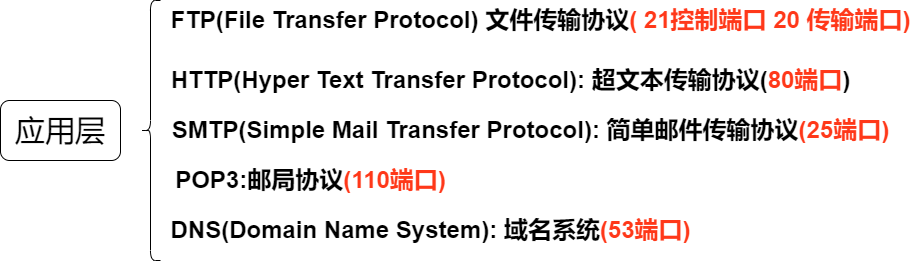

The diagram above was exported from draw.io. Its source (the exported page's mxGraphModel, read from the mxfile embedded in the PNG):
<mxGraphModel dx="1038" dy="688" grid="1" gridSize="10" guides="1" tooltips="1" connect="1" arrows="1" fold="1" page="1" pageScale="1" pageWidth="827" pageHeight="1169" math="0" shadow="0">
  <root>
    <mxCell id="0" />
    <mxCell id="1" parent="0" />
    <mxCell id="DLATbRnoeec56LC7u97N-1" value="&lt;font style=&quot;font-size: 30px&quot;&gt;应用层&lt;/font&gt;" style="rounded=1;whiteSpace=wrap;html=1;" vertex="1" parent="1">
      <mxGeometry x="30" y="220" width="120" height="60" as="geometry" />
    </mxCell>
    <mxCell id="DLATbRnoeec56LC7u97N-2" value="" style="shape=curlyBracket;whiteSpace=wrap;html=1;rounded=1;fontSize=30;" vertex="1" parent="1">
      <mxGeometry x="170" y="120" width="20" height="260" as="geometry" />
    </mxCell>
    <mxCell id="DLATbRnoeec56LC7u97N-3" value="FTP(File Transfer Protocol) 文件传输协议&lt;font color=&quot;#ff3819&quot;&gt;( 21控制端口 20 传输端口)&lt;/font&gt;" style="text;strokeColor=none;fillColor=none;html=1;fontSize=24;fontStyle=1;verticalAlign=middle;align=center;" vertex="1" parent="1">
      <mxGeometry x="520" y="120" width="100" height="40" as="geometry" />
    </mxCell>
    <mxCell id="DLATbRnoeec56LC7u97N-5" value="HTTP(Hyper Text Transfer Protocol): 超文本传输协议(&lt;font color=&quot;#ff3819&quot;&gt;80端口&lt;/font&gt;)" style="text;strokeColor=none;fillColor=none;html=1;fontSize=24;fontStyle=1;verticalAlign=middle;align=center;" vertex="1" parent="1">
      <mxGeometry x="490" y="180" width="100" height="40" as="geometry" />
    </mxCell>
    <mxCell id="DLATbRnoeec56LC7u97N-6" value="SMTP(Simple Mail Transfer Protocol): 简单邮件传输协议&lt;font color=&quot;#ff3819&quot;&gt;(25端口)&lt;/font&gt;" style="text;strokeColor=none;fillColor=none;html=1;fontSize=24;fontStyle=1;verticalAlign=middle;align=center;" vertex="1" parent="1">
      <mxGeometry x="510" y="230" width="100" height="40" as="geometry" />
    </mxCell>
    <mxCell id="DLATbRnoeec56LC7u97N-7" value="POP3:邮局协议&lt;font color=&quot;#ff3819&quot;&gt;(110端口)&lt;/font&gt;" style="text;strokeColor=none;fillColor=none;html=1;fontSize=24;fontStyle=1;verticalAlign=middle;align=center;" vertex="1" parent="1">
      <mxGeometry x="290" y="280" width="100" height="40" as="geometry" />
    </mxCell>
    <mxCell id="DLATbRnoeec56LC7u97N-8" value="DNS(Domain Name System): 域名系统&lt;font color=&quot;#ff3819&quot;&gt;(53端口)&lt;/font&gt;" style="text;strokeColor=none;fillColor=none;html=1;fontSize=24;fontStyle=1;verticalAlign=middle;align=center;" vertex="1" parent="1">
      <mxGeometry x="410" y="330" width="100" height="40" as="geometry" />
    </mxCell>
  </root>
</mxGraphModel>